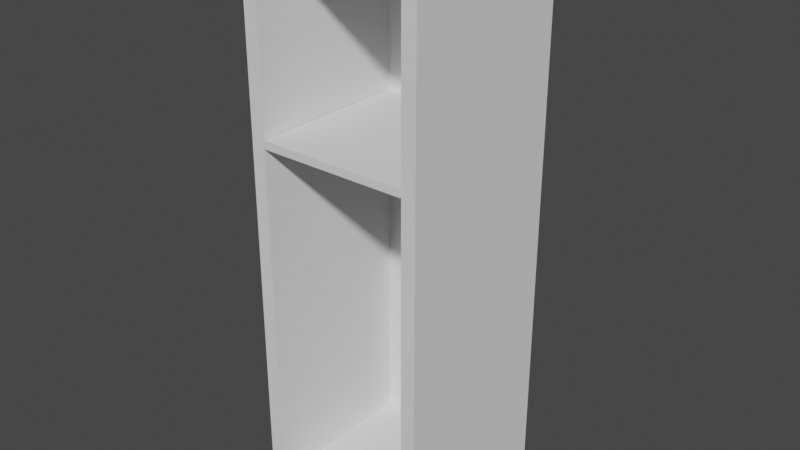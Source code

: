 # Source: Locker.blend  (saved by Blender 2.93.20; exported with 4.5.12 LTS)
import bpy
from mathutils import Matrix  # noqa: F401  (used for matrix-valued properties, if any)

bpy.ops.wm.read_factory_settings(use_empty=True)
scene = bpy.context.scene
scene.name = 'Scene'

# ---- collections
col_collection = bpy.data.collections.new('Collection'); scene.collection.children.link(col_collection)

# ---- world
world_world = bpy.data.worlds.new('World'); scene.world = world_world
world_world.use_nodes = True; world_world.node_tree.nodes.clear()
_N = world_world.node_tree.nodes; _L = world_world.node_tree.links
n0 = _N.new('ShaderNodeOutputWorld'); n0.name = 'World Output'; n0.location = (300, 300)
n1 = _N.new('ShaderNodeBackground'); n1.name = 'Background'; n1.location = (10, 300)
n1.inputs[0].default_value = (0.05088, 0.05088, 0.05088, 1.0)
_L.new(n1.outputs[0], n0.inputs[0])
n0.is_active_output = True
world_world.color = (0.05088, 0.05088, 0.05088)
world_world.use_sun_shadow = False
world_world.sun_shadow_jitter_overblur = 0.0

# ---- meshes
me_cube = bpy.data.meshes.new('Cube')
me_cube.from_pydata([(-0.2101, -0.25, -0.2415), (-0.2101, -0.25, 0.2415), (-0.25, 0.25, -0.25), (-0.25, 0.25, 0.25), (0.2101, -0.25, -0.2415), (0.2101, -0.25, 0.2415), (0.25, 0.25, -0.25), (0.25, 0.25, 0.25), (-0.25, -0.25, -0.25), (-0.25, -0.25, 0.25), (0.25, -0.25, 0.25), (0.25, -0.25, -0.25), (-0.2101, 0.2068, -0.2415), (-0.2101, 0.2068, 0.2415), (0.2101, 0.2068, 0.2415), (0.2101, 0.2068, -0.2415), (-0.25, -0.25, 0.07222), (-0.25, 0.25, 0.07222), (0.25, 0.25, 0.07222), (0.25, -0.25, 0.07222), (-0.2101, -0.25, 0.07222), (0.2101, -0.25, 0.07222), (-0.2081, 0.2068, 0.07425), (0.2081, 0.2068, 0.07425), (-0.25, -0.25, 0.08324), (-0.2101, -0.25, 0.08324), (-0.2081, 0.2068, 0.08121), (-0.25, 0.25, 0.08324), (0.25, 0.25, 0.08324), (0.25, -0.25, 0.08324), (0.2101, -0.25, 0.08324), (0.2081, 0.2068, 0.08121), (0.2101, 0.2068, 0.08324), (0.2101, 0.2068, 0.07222), (-0.2101, 0.2068, 0.07222), (-0.2101, 0.2068, 0.08324), (0.2081, -0.2526, 0.08121), (0.2081, -0.2526, 0.07425), (-0.2081, -0.2526, 0.07425), (-0.2081, -0.2526, 0.08121)], [], [(24, 9, 3, 27), (27, 3, 7, 28), (28, 7, 10, 29), (5, 1, 13, 14), (2, 6, 11, 8), (7, 3, 9, 10), (25, 1, 9, 24), (21, 4, 11, 19), (4, 0, 8, 11), (1, 5, 10, 9), (32, 14, 13, 35), (30, 5, 14, 32), (0, 4, 15, 12), (20, 0, 12, 34), (25, 20, 34, 35), (4, 21, 33, 15), (15, 33, 34, 12), (30, 21, 19, 29), (0, 20, 16, 8), (6, 18, 19, 11), (2, 17, 18, 6), (8, 16, 17, 2), (5, 30, 29, 10), (1, 25, 35, 13), (21, 30, 32, 33), (26, 22, 38, 39), (20, 25, 24, 16), (18, 28, 29, 19), (17, 27, 28, 18), (16, 24, 27, 17), (31, 23, 33, 32), (23, 22, 34, 33), (22, 26, 35, 34), (26, 31, 32, 35), (37, 36, 39, 38), (23, 31, 36, 37), (31, 26, 39, 36), (22, 23, 37, 38)])
_uv = me_cube.uv_layers.new(name='UVMap')
_uv.uv.foreach_set('vector', [0.5423, 0.0, 0.625, 0.0, 0.625, 0.25, 0.5423, 0.25, 0.5423, 0.25, 0.625, 0.25, 0.625, 0.5, 0.5423, 0.5, 0.5423, 0.5, 0.625, 0.5, 0.625, 0.75, 0.5423, 0.75, 0.6051, 0.7699, 0.6051, 0.9801, 0.6051, 0.9801, 0.6051, 0.7699, 0.125, 0.5, 0.375, 0.5, 0.375, 0.75, 0.125, 0.75, 0.625, 0.5, 0.875, 0.5, 0.875, 0.75, 0.625, 0.75, 0.5356, 0.9801, 0.6051, 0.9801, 0.625, 1.0, 0.5423, 1.0, 0.5309, 0.7699, 0.3949, 0.7699, 0.375, 0.75, 0.5367, 0.75, 0.3949, 0.7699, 0.3949, 0.9801, 0.375, 1.0, 0.375, 0.75, 0.6051, 0.9801, 0.6051, 0.7699, 0.625, 0.75, 0.625, 1.0, 0.5356, 0.7699, 0.6051, 0.7699, 0.6051, 0.9801, 0.5356, 0.9801, 0.5356, 0.7699, 0.6051, 0.7699, 0.6051, 0.7699, 0.5356, 0.7699, 0.3949, 0.9801, 0.3949, 0.7699, 0.3949, 0.7699, 0.3949, 0.9801, 0.5309, 0.9801, 0.3949, 0.9801, 0.3949, 0.9801, 0.5309, 0.9801, 0.5356, 0.9801, 0.5309, 0.9801, 0.5309, 0.9801, 0.5356, 0.9801, 0.3949, 0.7699, 0.5309, 0.7699, 0.5309, 0.7699, 0.3949, 0.7699, 0.3949, 0.7699, 0.5309, 0.7699, 0.5309, 0.9801, 0.3949, 0.9801, 0.5356, 0.7699, 0.5309, 0.7699, 0.5367, 0.75, 0.5423, 0.75, 0.3949, 0.9801, 0.5309, 0.9801, 0.5367, 1.0, 0.375, 1.0, 0.375, 0.5, 0.5367, 0.5, 0.5367, 0.75, 0.375, 0.75, 0.375, 0.25, 0.5367, 0.25, 0.5367, 0.5, 0.375, 0.5, 0.375, 0.0, 0.5367, 0.0, 0.5367, 0.25, 0.375, 0.25, 0.6051, 0.7699, 0.5356, 0.7699, 0.5423, 0.75, 0.625, 0.75, 0.6051, 0.9801, 0.5356, 0.9801, 0.5356, 0.9801, 0.6051, 0.9801, 0.5309, 0.7699, 0.5356, 0.7699, 0.5356, 0.7699, 0.5309, 0.7699, 0.5347, 0.979, 0.5317, 0.979, 0.5317, 0.979, 0.5347, 0.979, 0.5309, 0.9801, 0.5356, 0.9801, 0.5423, 1.0, 0.5367, 1.0, 0.5367, 0.5, 0.5423, 0.5, 0.5423, 0.75, 0.5367, 0.75, 0.5367, 0.25, 0.5423, 0.25, 0.5423, 0.5, 0.5367, 0.5, 0.5367, 0.0, 0.5423, 0.0, 0.5423, 0.25, 0.5367, 0.25, 0.5347, 0.771, 0.5317, 0.771, 0.5309, 0.7699, 0.5356, 0.7699, 0.5317, 0.771, 0.5317, 0.979, 0.5309, 0.9801, 0.5309, 0.7699, 0.5317, 0.979, 0.5347, 0.979, 0.5356, 0.9801, 0.5309, 0.9801, 0.5347, 0.979, 0.5347, 0.771, 0.5356, 0.7699, 0.5356, 0.9801, 0.5317, 0.771, 0.5347, 0.771, 0.5347, 0.979, 0.5317, 0.979, 0.5317, 0.771, 0.5347, 0.771, 0.5347, 0.771, 0.5317, 0.771, 0.5347, 0.771, 0.5347, 0.979, 0.5347, 0.979, 0.5347, 0.771, 0.5317, 0.979, 0.5317, 0.771, 0.5317, 0.771, 0.5317, 0.979])
me_cube.use_remesh_fix_poles = True
me_cube.use_remesh_preserve_attributes = False
me_cube.update()

# ---- objects
ob_cube = bpy.data.objects.new('Cube', me_cube)

# ---- transforms, parenting, visibility, modifiers, constraints
ob_cube.location = (0.0, 0.0, 1.25)
ob_cube.scale = (1.6, 1.6, 5.0)

# ---- collection membership
col_collection.objects.link(ob_cube)

# ---- scene / render settings (as saved in the file)
scene.frame_start = 1; scene.frame_end = 250; scene.frame_set(1)
scene.render.engine = 'BLENDER_EEVEE_NEXT'
scene.cycles.use_denoising = False
scene.cycles.samples = 128
scene.cycles.sampling_pattern = 'TABULATED_SOBOL'
scene.cycles.use_adaptive_sampling = False
scene.cycles.use_light_tree = False
scene.view_settings.view_transform = 'Filmic'
bpy.context.view_layer.update()

# ---- added for rendering (the .blend has no active camera and no usable light): camera, sun
cam_auto = bpy.data.cameras.new('AutoCamera')
cam_auto.lens = 50.0
cam_auto.sensor_width = 36.0
cam_auto.clip_end = 1000.0
ob_auto_camera = bpy.data.objects.new('AutoCamera', cam_auto)
scene.collection.objects.link(ob_auto_camera)
ob_auto_camera.location = (2.54004, -3.05016, 3.28203)
ob_auto_camera.rotation_euler = (1.09748, -7.21219e-08, 0.694738)
scene.camera = ob_auto_camera
light_auto_sun = bpy.data.lights.new('AutoSun', 'SUN')
light_auto_sun.energy = 3.0
light_auto_sun.angle = 0.0523599
ob_auto_sun = bpy.data.objects.new('AutoSun', light_auto_sun)
scene.collection.objects.link(ob_auto_sun)
ob_auto_sun.rotation_euler = (0.872665, 0.174533, 0.523599)
bpy.context.view_layer.update()
